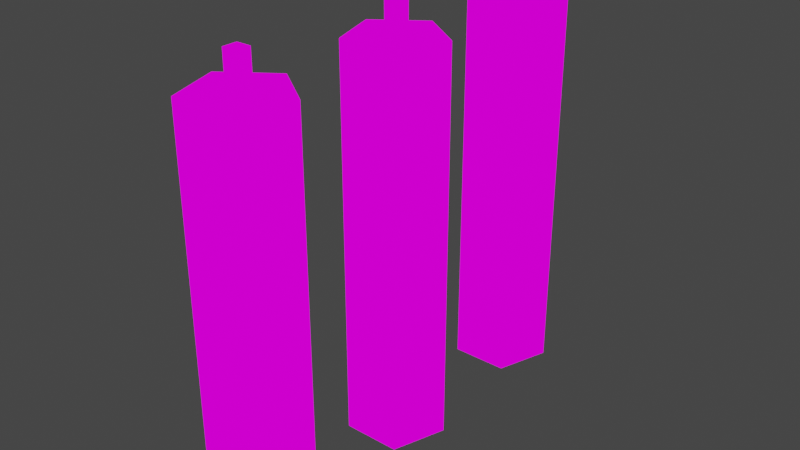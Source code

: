 # Source: candlewhite.blend  (saved by Blender 2.93.20; exported with 4.5.12 LTS)
import bpy
from mathutils import Matrix  # noqa: F401  (used for matrix-valued properties, if any)

bpy.ops.wm.read_factory_settings(use_empty=True)
scene = bpy.context.scene
scene.name = 'Scene'

# ---- collections
col_collection = bpy.data.collections.new('Collection'); scene.collection.children.link(col_collection)

# ---- images (referenced by path relative to the original .blend; pixels are not part of the script)
import os
ASSET_DIR = os.environ.get("B2B_ASSET_DIR", "")  # directory of the original .blend (textures are referenced by path, not embedded)
HERE = os.path.dirname(os.path.abspath(__file__))  # packed textures are extracted next to this script under _unpacked/

def load_image(name, relpath, width, height, colorspace="sRGB"):
    """Load a texture the original file referenced (path relative to the .blend, or extracted next to this script)."""
    p = next((c for c in (os.path.join(HERE, relpath), os.path.join(ASSET_DIR, relpath)) if relpath and os.path.exists(c)), "")
    if p:
        img = bpy.data.images.load(p, check_existing=True)
        img.name = name
    else:  # same state as the original file: an image datablock whose file is absent (Cycles renders it pink)
        img = bpy.data.images.new(name, width, height)
        img.source = "FILE"
        img.filepath = "//" + (relpath or name)
    img.colorspace_settings.name = colorspace
    return img
img_candlewhitetext_jpg_002 = load_image('candlewhitetext.jpg.002', 'candlewhitetext.jpg', 1024, 1024, 'sRGB')

# ---- materials (node trees are filled in below, after node groups)
mat_candlwhite_002 = bpy.data.materials.new('candlwhite.002')
mat_candlwhite_002.alpha_threshold = 0.0
mat_candlwhite_002.use_transparent_shadow = False
mat_candlwhite_002.line_color = (0.0, 0.0, 0.0, 1.0)

# ---- material node trees
mat_candlwhite_002.use_nodes = True; mat_candlwhite_002.node_tree.nodes.clear()
_N = mat_candlwhite_002.node_tree.nodes; _L = mat_candlwhite_002.node_tree.links
n0 = _N.new('ShaderNodeOutputMaterial'); n0.name = 'Material Output'; n0.location = (300, 300)
n1 = _N.new('ShaderNodeEmission'); n1.name = 'Emission'; n1.location = (10, 300)
n2 = _N.new('ShaderNodeTexImage'); n2.name = 'Image Texture'; n2.location = (-280, 280)
n2.image = img_candlewhitetext_jpg_002
n2.interpolation = 'Closest'
_L.new(n1.outputs[0], n0.inputs[0])
_L.new(n2.outputs[0], n1.inputs[0])
n0.is_active_output = True

# ---- world
world_world = bpy.data.worlds.new('World'); scene.world = world_world
world_world.use_nodes = True; world_world.node_tree.nodes.clear()
_N = world_world.node_tree.nodes; _L = world_world.node_tree.links
n0 = _N.new('ShaderNodeOutputWorld'); n0.name = 'World Output'; n0.location = (300, 300)
n1 = _N.new('ShaderNodeBackground'); n1.name = 'Background'; n1.location = (10, 300)
n1.inputs[0].default_value = (0.05088, 0.05088, 0.05088, 1.0)
_L.new(n1.outputs[0], n0.inputs[0])
n0.is_active_output = True
world_world.color = (0.05088, 0.05088, 0.05088)
world_world.use_sun_shadow = False
world_world.sun_shadow_jitter_overblur = 0.0

# ---- meshes
me_cube_001 = bpy.data.meshes.new('Cube.001')
me_cube_001.from_pydata([(-1.0, -1.0, -1.0), (-1.0, -1.0, 4.667), (-1.0, 1.0, -1.0), (-1.0, 1.0, 4.667), (1.0, -1.0, -1.0), (1.0, -1.0, 4.667), (1.0, 1.0, -1.0), (1.0, 1.0, 4.667), (0.0, 6.704, -54.84), (0.0, 6.704, 0.01191), (6.511, 2.072, -54.84), (6.511, 2.072, 0.01191), (4.024, -5.424, -54.84), (4.024, -5.424, 0.01191), (-4.024, -5.424, -54.84), (-4.024, -5.424, 0.01191), (-6.511, 2.072, -54.84), (-6.511, 2.072, 0.01191)], [], [(0, 1, 3, 2), (2, 3, 7, 6), (6, 7, 5, 4), (4, 5, 1, 0), (2, 6, 4, 0), (7, 3, 1, 5), (8, 9, 11, 10), (10, 11, 13, 12), (12, 13, 15, 14), (11, 9, 17, 15, 13), (14, 15, 17, 16), (16, 17, 9, 8), (8, 10, 12, 14, 16)])
_uv = me_cube_001.uv_layers.new(name='UVMap')
_uv.uv.foreach_set('vector', [0.539, 0.6805, 0.5039, 0.6805, 0.5039, 0.6453, 0.539, 0.6453, 0.495, 0.6236, 0.5202, 0.6236, 0.5202, 0.6489, 0.495, 0.6489, 0.5017, 0.6439, 0.5306, 0.6439, 0.5306, 0.6728, 0.5017, 0.6728, 0.4942, 0.662, 0.4942, 0.6197, 0.5212, 0.6197, 0.5212, 0.662, 0.125, 0.5, 0.375, 0.5, 0.375, 0.75, 0.125, 0.75, 0.5195, 0.6481, 0.5032, 0.6481, 0.5032, 0.6319, 0.5195, 0.6319, 0.3693, 0.4945, 0.6041, 0.4711, 0.5015, 0.4486, 0.48, 0.5589, 0.48, 0.5589, 0.5015, 0.4486, 0.4352, 0.4883, 0.6591, 0.5322, 0.6591, 0.5322, 0.4352, 0.4883, 0.4983, 0.5312, 0.6591, 0.4485, 0.5066, 0.5627, 0.4687, 0.5901, 0.4309, 0.5627, 0.4454, 0.5182, 0.4921, 0.5182, 0.6591, 0.4485, 0.4983, 0.5312, 0.6081, 0.5212, 0.4817, 0.4257, 0.4817, 0.4257, 0.6081, 0.5212, 0.6041, 0.4711, 0.3693, 0.4945, 0.2922, 0.3265, 0.324, 0.3034, 0.3118, 0.266, 0.2725, 0.266, 0.2603, 0.3034])
me_cube_001.materials.append(mat_candlwhite_002)
me_cube_001.use_remesh_fix_poles = True
me_cube_001.use_remesh_preserve_attributes = False
me_cube_001.update()
me_cube_002 = bpy.data.meshes.new('Cube.002')
me_cube_002.from_pydata([(-1.0, -1.0, -1.0), (-1.0, -1.0, 4.667), (-1.0, 1.0, -1.0), (-1.0, 1.0, 4.667), (1.0, -1.0, -1.0), (1.0, -1.0, 4.667), (1.0, 1.0, -1.0), (1.0, 1.0, 4.667), (0.0, 6.704, -54.84), (0.0, 6.704, 0.01191), (6.511, 2.072, -54.84), (6.511, 2.072, 0.01191), (4.024, -5.424, -54.84), (4.024, -5.424, 0.01191), (-4.024, -5.424, -54.84), (-4.024, -5.424, 0.01191), (-6.511, 2.072, -54.84), (-6.511, 2.072, 0.01191)], [], [(0, 1, 3, 2), (2, 3, 7, 6), (6, 7, 5, 4), (4, 5, 1, 0), (2, 6, 4, 0), (7, 3, 1, 5), (8, 9, 11, 10), (10, 11, 13, 12), (12, 13, 15, 14), (11, 9, 17, 15, 13), (14, 15, 17, 16), (16, 17, 9, 8), (8, 10, 12, 14, 16)])
_uv = me_cube_002.uv_layers.new(name='UVMap')
_uv.uv.foreach_set('vector', [0.539, 0.6805, 0.5039, 0.6805, 0.5039, 0.6453, 0.539, 0.6453, 0.495, 0.6236, 0.5202, 0.6236, 0.5202, 0.6489, 0.495, 0.6489, 0.5017, 0.6439, 0.5306, 0.6439, 0.5306, 0.6728, 0.5017, 0.6728, 0.4942, 0.662, 0.4942, 0.6197, 0.5212, 0.6197, 0.5212, 0.662, 0.125, 0.5, 0.375, 0.5, 0.375, 0.75, 0.125, 0.75, 0.5195, 0.6481, 0.5032, 0.6481, 0.5032, 0.6319, 0.5195, 0.6319, 0.3693, 0.4945, 0.6041, 0.4711, 0.5015, 0.4486, 0.48, 0.5589, 0.48, 0.5589, 0.5015, 0.4486, 0.4352, 0.4883, 0.6591, 0.5322, 0.6591, 0.5322, 0.4352, 0.4883, 0.4983, 0.5312, 0.6591, 0.4485, 0.5066, 0.5627, 0.4687, 0.5901, 0.4309, 0.5627, 0.4454, 0.5182, 0.4921, 0.5182, 0.6591, 0.4485, 0.4983, 0.5312, 0.6081, 0.5212, 0.4817, 0.4257, 0.4817, 0.4257, 0.6081, 0.5212, 0.6041, 0.4711, 0.3693, 0.4945, 0.2922, 0.3265, 0.324, 0.3034, 0.3118, 0.266, 0.2725, 0.266, 0.2603, 0.3034])
me_cube_002.materials.append(mat_candlwhite_002)
me_cube_002.use_remesh_fix_poles = True
me_cube_002.use_remesh_preserve_attributes = False
me_cube_002.update()
me_cube_003 = bpy.data.meshes.new('Cube.003')
me_cube_003.from_pydata([(-1.0, -1.0, -1.0), (-1.0, -1.0, 4.667), (-1.0, 1.0, -1.0), (-1.0, 1.0, 4.667), (1.0, -1.0, -1.0), (1.0, -1.0, 4.667), (1.0, 1.0, -1.0), (1.0, 1.0, 4.667), (0.0, 6.704, -54.84), (0.0, 6.704, 0.01191), (6.511, 2.072, -54.84), (6.511, 2.072, 0.01191), (4.024, -5.424, -54.84), (4.024, -5.424, 0.01191), (-4.024, -5.424, -54.84), (-4.024, -5.424, 0.01191), (-6.511, 2.072, -54.84), (-6.511, 2.072, 0.01191)], [], [(0, 1, 3, 2), (2, 3, 7, 6), (6, 7, 5, 4), (4, 5, 1, 0), (2, 6, 4, 0), (7, 3, 1, 5), (8, 9, 11, 10), (10, 11, 13, 12), (12, 13, 15, 14), (11, 9, 17, 15, 13), (14, 15, 17, 16), (16, 17, 9, 8), (8, 10, 12, 14, 16)])
_uv = me_cube_003.uv_layers.new(name='UVMap')
_uv.uv.foreach_set('vector', [0.539, 0.6805, 0.5039, 0.6805, 0.5039, 0.6453, 0.539, 0.6453, 0.495, 0.6236, 0.5202, 0.6236, 0.5202, 0.6489, 0.495, 0.6489, 0.5017, 0.6439, 0.5306, 0.6439, 0.5306, 0.6728, 0.5017, 0.6728, 0.4942, 0.662, 0.4942, 0.6197, 0.5212, 0.6197, 0.5212, 0.662, 0.125, 0.5, 0.375, 0.5, 0.375, 0.75, 0.125, 0.75, 0.5195, 0.6481, 0.5032, 0.6481, 0.5032, 0.6319, 0.5195, 0.6319, 0.3693, 0.4945, 0.6041, 0.4711, 0.5015, 0.4486, 0.48, 0.5589, 0.48, 0.5589, 0.5015, 0.4486, 0.4352, 0.4883, 0.6591, 0.5322, 0.6591, 0.5322, 0.4352, 0.4883, 0.4983, 0.5312, 0.6591, 0.4485, 0.5066, 0.5627, 0.4687, 0.5901, 0.4309, 0.5627, 0.4454, 0.5182, 0.4921, 0.5182, 0.6591, 0.4485, 0.4983, 0.5312, 0.6081, 0.5212, 0.4817, 0.4257, 0.4817, 0.4257, 0.6081, 0.5212, 0.6041, 0.4711, 0.3693, 0.4945, 0.2922, 0.3265, 0.324, 0.3034, 0.3118, 0.266, 0.2725, 0.266, 0.2603, 0.3034])
me_cube_003.materials.append(mat_candlwhite_002)
me_cube_003.use_remesh_fix_poles = True
me_cube_003.use_remesh_preserve_attributes = False
me_cube_003.update()

# ---- objects
ob_cube = bpy.data.objects.new('Cube', me_cube_001)
ob_cube_001 = bpy.data.objects.new('Cube.001', me_cube_002)
ob_cube_002 = bpy.data.objects.new('Cube.002', me_cube_003)

# ---- transforms, parenting, visibility, modifiers, constraints
ob_cube.location = (0.0, 0.0, 2.273)
ob_cube.scale = (0.0407, 0.0407, 0.0407)
ob_cube_001.location = (0.0, 1.0, 2.273)
ob_cube_001.scale = (0.0407, 0.0407, 0.0407)
ob_cube_002.location = (0.0, -1.0, 2.273)
ob_cube_002.scale = (0.0407, 0.0407, 0.0407)

# ---- collection membership
col_collection.objects.link(ob_cube)
col_collection.objects.link(ob_cube_001)
col_collection.objects.link(ob_cube_002)

# ---- scene / render settings (as saved in the file)
scene.frame_start = 1; scene.frame_end = 250; scene.frame_set(1)
scene.render.engine = 'BLENDER_EEVEE_NEXT'
scene.cycles.use_denoising = False
scene.cycles.samples = 128
scene.cycles.sampling_pattern = 'TABULATED_SOBOL'
scene.cycles.use_adaptive_sampling = False
scene.cycles.use_light_tree = False
scene.view_settings.view_transform = 'Filmic'
bpy.context.view_layer.update()

# ---- added for rendering (the .blend has no active camera): camera
cam_auto = bpy.data.cameras.new('AutoCamera')
cam_auto.lens = 50.0
cam_auto.sensor_width = 36.0
cam_auto.clip_end = 1000.0
ob_auto_camera = bpy.data.objects.new('AutoCamera', cam_auto)
scene.collection.objects.link(ob_auto_camera)
ob_auto_camera.location = (3.25344, -3.87808, 3.85519)
ob_auto_camera.rotation_euler = (1.09748, -7.21219e-08, 0.694738)
scene.camera = ob_auto_camera
bpy.context.view_layer.update()
